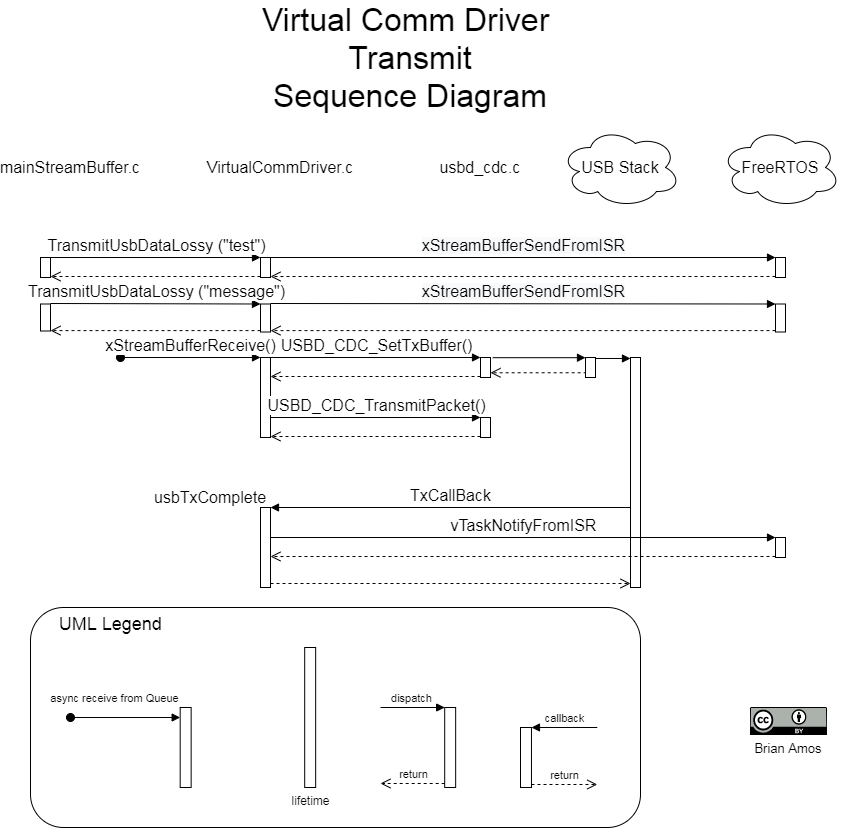

The diagram above was exported from draw.io. Its source (the exported page's mxGraphModel, read from the mxfile embedded in the PNG):
<mxGraphModel dx="2281" dy="2151" grid="1" gridSize="10" guides="1" tooltips="1" connect="1" arrows="1" fold="1" page="1" pageScale="1" pageWidth="1100" pageHeight="850" background="#ffffff" math="0" shadow="0">
  <root>
    <mxCell id="0" />
    <mxCell id="1" parent="0" />
    <mxCell id="YXSalh7_KzCeHxbTxsTM-8" value="" style="html=1;points=[];perimeter=orthogonalPerimeter;" parent="1" vertex="1">
      <mxGeometry x="390" y="160" width="10" height="20" as="geometry" />
    </mxCell>
    <mxCell id="YXSalh7_KzCeHxbTxsTM-9" value="&lt;font style=&quot;font-size: 16px&quot;&gt;TransmitUsbDataLossy (&quot;test&quot;)&lt;/font&gt;" style="html=1;verticalAlign=bottom;endArrow=block;entryX=0;entryY=0;" parent="1" target="YXSalh7_KzCeHxbTxsTM-8" edge="1">
      <mxGeometry relative="1" as="geometry">
        <mxPoint x="180" y="160" as="sourcePoint" />
      </mxGeometry>
    </mxCell>
    <mxCell id="YXSalh7_KzCeHxbTxsTM-10" value="" style="html=1;verticalAlign=bottom;endArrow=open;dashed=1;endSize=8;exitX=0;exitY=0.95;" parent="1" source="YXSalh7_KzCeHxbTxsTM-8" target="YXSalh7_KzCeHxbTxsTM-42" edge="1">
      <mxGeometry relative="1" as="geometry">
        <mxPoint x="180" y="236" as="targetPoint" />
      </mxGeometry>
    </mxCell>
    <mxCell id="YXSalh7_KzCeHxbTxsTM-13" value="VirtualCommDriver.c" style="text;html=1;strokeColor=none;fillColor=none;align=center;verticalAlign=middle;whiteSpace=wrap;rounded=0;fontSize=16;" parent="1" vertex="1">
      <mxGeometry x="390" y="60" width="40" height="20" as="geometry" />
    </mxCell>
    <mxCell id="YXSalh7_KzCeHxbTxsTM-14" value="mainStreamBuffer.c" style="text;html=1;strokeColor=none;fillColor=none;align=center;verticalAlign=middle;whiteSpace=wrap;rounded=0;fontSize=16;" parent="1" vertex="1">
      <mxGeometry x="180" y="60" width="40" height="20" as="geometry" />
    </mxCell>
    <mxCell id="YXSalh7_KzCeHxbTxsTM-15" value="usbd_cdc.c" style="text;html=1;strokeColor=none;fillColor=none;align=center;verticalAlign=middle;whiteSpace=wrap;rounded=0;fontSize=16;" parent="1" vertex="1">
      <mxGeometry x="590" y="60" width="40" height="20" as="geometry" />
    </mxCell>
    <mxCell id="YXSalh7_KzCeHxbTxsTM-16" value="USB Stack" style="ellipse;shape=cloud;whiteSpace=wrap;html=1;fontSize=16;" parent="1" vertex="1">
      <mxGeometry x="690" y="30" width="120" height="80" as="geometry" />
    </mxCell>
    <mxCell id="YXSalh7_KzCeHxbTxsTM-17" value="FreeRTOS" style="ellipse;shape=cloud;whiteSpace=wrap;html=1;fontSize=16;" parent="1" vertex="1">
      <mxGeometry x="850" y="30" width="120" height="80" as="geometry" />
    </mxCell>
    <mxCell id="YXSalh7_KzCeHxbTxsTM-24" value="" style="html=1;points=[];perimeter=orthogonalPerimeter;" parent="1" vertex="1">
      <mxGeometry x="905" y="160" width="10" height="20" as="geometry" />
    </mxCell>
    <mxCell id="YXSalh7_KzCeHxbTxsTM-25" value="&lt;span style=&quot;font-size: 16px ; text-align: left ; background-color: rgb(248 , 249 , 250)&quot;&gt;xStreamBufferSendFromISR&lt;/span&gt;" style="html=1;verticalAlign=bottom;endArrow=block;entryX=0;entryY=0;" parent="1" target="YXSalh7_KzCeHxbTxsTM-24" edge="1">
      <mxGeometry relative="1" as="geometry">
        <mxPoint x="400" y="160" as="sourcePoint" />
      </mxGeometry>
    </mxCell>
    <mxCell id="YXSalh7_KzCeHxbTxsTM-26" value="" style="html=1;verticalAlign=bottom;endArrow=open;dashed=1;endSize=8;exitX=0;exitY=0.95;" parent="1" source="YXSalh7_KzCeHxbTxsTM-24" target="YXSalh7_KzCeHxbTxsTM-8" edge="1">
      <mxGeometry relative="1" as="geometry">
        <mxPoint x="400" y="236" as="targetPoint" />
      </mxGeometry>
    </mxCell>
    <mxCell id="YXSalh7_KzCeHxbTxsTM-31" value="" style="html=1;points=[];perimeter=orthogonalPerimeter;" parent="1" vertex="1">
      <mxGeometry x="390" y="206.5" width="10" height="28" as="geometry" />
    </mxCell>
    <mxCell id="YXSalh7_KzCeHxbTxsTM-32" value="&lt;font style=&quot;font-size: 16px&quot;&gt;TransmitUsbDataLossy (&quot;message&quot;)&lt;/font&gt;" style="html=1;verticalAlign=bottom;endArrow=block;entryX=0;entryY=0;" parent="1" target="YXSalh7_KzCeHxbTxsTM-31" edge="1">
      <mxGeometry relative="1" as="geometry">
        <mxPoint x="180" y="206" as="sourcePoint" />
      </mxGeometry>
    </mxCell>
    <mxCell id="YXSalh7_KzCeHxbTxsTM-33" value="" style="html=1;verticalAlign=bottom;endArrow=open;dashed=1;endSize=8;exitX=0;exitY=0.95;" parent="1" source="YXSalh7_KzCeHxbTxsTM-31" target="YXSalh7_KzCeHxbTxsTM-43" edge="1">
      <mxGeometry relative="1" as="geometry">
        <mxPoint x="180" y="282" as="targetPoint" />
      </mxGeometry>
    </mxCell>
    <mxCell id="YXSalh7_KzCeHxbTxsTM-34" value="" style="html=1;points=[];perimeter=orthogonalPerimeter;" parent="1" vertex="1">
      <mxGeometry x="905" y="206.5" width="10" height="28" as="geometry" />
    </mxCell>
    <mxCell id="YXSalh7_KzCeHxbTxsTM-35" value="&lt;span style=&quot;font-size: 16px ; text-align: left ; background-color: rgb(248 , 249 , 250)&quot;&gt;xStreamBufferSendFromISR&lt;/span&gt;" style="html=1;verticalAlign=bottom;endArrow=block;entryX=0;entryY=0;" parent="1" target="YXSalh7_KzCeHxbTxsTM-34" edge="1">
      <mxGeometry relative="1" as="geometry">
        <mxPoint x="400" y="206" as="sourcePoint" />
      </mxGeometry>
    </mxCell>
    <mxCell id="YXSalh7_KzCeHxbTxsTM-36" value="" style="html=1;verticalAlign=bottom;endArrow=open;dashed=1;endSize=8;exitX=0;exitY=0.95;" parent="1" source="YXSalh7_KzCeHxbTxsTM-34" target="YXSalh7_KzCeHxbTxsTM-31" edge="1">
      <mxGeometry relative="1" as="geometry">
        <mxPoint x="400" y="282" as="targetPoint" />
      </mxGeometry>
    </mxCell>
    <mxCell id="YXSalh7_KzCeHxbTxsTM-37" value="" style="html=1;points=[];perimeter=orthogonalPerimeter;fontSize=16;" parent="1" vertex="1">
      <mxGeometry x="390" y="260" width="10" height="80" as="geometry" />
    </mxCell>
    <mxCell id="YXSalh7_KzCeHxbTxsTM-38" value="xStreamBufferReceive()" style="html=1;verticalAlign=bottom;startArrow=oval;endArrow=block;startSize=8;fontSize=16;" parent="1" target="YXSalh7_KzCeHxbTxsTM-37" edge="1">
      <mxGeometry relative="1" as="geometry">
        <mxPoint x="250" y="260" as="sourcePoint" />
      </mxGeometry>
    </mxCell>
    <mxCell id="YXSalh7_KzCeHxbTxsTM-39" value="" style="html=1;points=[];perimeter=orthogonalPerimeter;fontSize=16;" parent="1" vertex="1">
      <mxGeometry x="610" y="260" width="10" height="20" as="geometry" />
    </mxCell>
    <mxCell id="YXSalh7_KzCeHxbTxsTM-40" value="USBD_CDC_SetTxBuffer()" style="html=1;verticalAlign=bottom;endArrow=block;entryX=0;entryY=0;fontSize=16;" parent="1" source="YXSalh7_KzCeHxbTxsTM-37" target="YXSalh7_KzCeHxbTxsTM-39" edge="1">
      <mxGeometry relative="1" as="geometry">
        <mxPoint x="540" y="260" as="sourcePoint" />
      </mxGeometry>
    </mxCell>
    <mxCell id="YXSalh7_KzCeHxbTxsTM-41" value="" style="html=1;verticalAlign=bottom;endArrow=open;dashed=1;endSize=8;exitX=0;exitY=0.95;fontSize=16;" parent="1" source="YXSalh7_KzCeHxbTxsTM-39" target="YXSalh7_KzCeHxbTxsTM-37" edge="1">
      <mxGeometry relative="1" as="geometry">
        <mxPoint x="540" y="336" as="targetPoint" />
      </mxGeometry>
    </mxCell>
    <mxCell id="YXSalh7_KzCeHxbTxsTM-42" value="" style="html=1;points=[];perimeter=orthogonalPerimeter;fontSize=16;" parent="1" vertex="1">
      <mxGeometry x="170" y="160" width="10" height="20" as="geometry" />
    </mxCell>
    <mxCell id="YXSalh7_KzCeHxbTxsTM-43" value="" style="html=1;points=[];perimeter=orthogonalPerimeter;fontSize=16;" parent="1" vertex="1">
      <mxGeometry x="170" y="206.5" width="10" height="27" as="geometry" />
    </mxCell>
    <mxCell id="YXSalh7_KzCeHxbTxsTM-45" value="" style="html=1;verticalAlign=bottom;endArrow=block;fontSize=16;exitX=1.227;exitY=0.01;exitDx=0;exitDy=0;exitPerimeter=0;" parent="1" source="YXSalh7_KzCeHxbTxsTM-39" target="YXSalh7_KzCeHxbTxsTM-64" edge="1">
      <mxGeometry relative="1" as="geometry">
        <mxPoint x="670" y="260" as="sourcePoint" />
        <mxPoint x="740" y="260" as="targetPoint" />
      </mxGeometry>
    </mxCell>
    <mxCell id="YXSalh7_KzCeHxbTxsTM-46" value="" style="html=1;verticalAlign=bottom;endArrow=open;dashed=1;endSize=8;fontSize=16;exitX=0.115;exitY=0.763;exitDx=0;exitDy=0;exitPerimeter=0;" parent="1" source="YXSalh7_KzCeHxbTxsTM-64" target="YXSalh7_KzCeHxbTxsTM-39" edge="1">
      <mxGeometry x="-0.1438" y="-7" relative="1" as="geometry">
        <mxPoint x="615" y="338" as="targetPoint" />
        <mxPoint x="740" y="279" as="sourcePoint" />
        <mxPoint as="offset" />
      </mxGeometry>
    </mxCell>
    <mxCell id="YXSalh7_KzCeHxbTxsTM-48" value="" style="html=1;points=[];perimeter=orthogonalPerimeter;fontSize=16;" parent="1" vertex="1">
      <mxGeometry x="760" y="260" width="10" height="230" as="geometry" />
    </mxCell>
    <mxCell id="YXSalh7_KzCeHxbTxsTM-49" value="" style="html=1;points=[];perimeter=orthogonalPerimeter;fontSize=16;" parent="1" vertex="1">
      <mxGeometry x="390" y="410" width="10" height="80" as="geometry" />
    </mxCell>
    <mxCell id="YXSalh7_KzCeHxbTxsTM-50" value="TxCallBack" style="html=1;verticalAlign=bottom;endArrow=block;entryX=1;entryY=0;fontSize=16;" parent="1" source="YXSalh7_KzCeHxbTxsTM-48" target="YXSalh7_KzCeHxbTxsTM-49" edge="1">
      <mxGeometry relative="1" as="geometry">
        <mxPoint x="750" y="450" as="sourcePoint" />
      </mxGeometry>
    </mxCell>
    <mxCell id="YXSalh7_KzCeHxbTxsTM-51" value="" style="html=1;verticalAlign=bottom;endArrow=open;dashed=1;endSize=8;exitX=1;exitY=0.95;fontSize=16;" parent="1" source="YXSalh7_KzCeHxbTxsTM-49" target="YXSalh7_KzCeHxbTxsTM-48" edge="1">
      <mxGeometry relative="1" as="geometry">
        <mxPoint x="460" y="517" as="targetPoint" />
      </mxGeometry>
    </mxCell>
    <mxCell id="YXSalh7_KzCeHxbTxsTM-52" value="" style="html=1;points=[];perimeter=orthogonalPerimeter;fontSize=16;" parent="1" vertex="1">
      <mxGeometry x="905" y="440" width="10" height="20" as="geometry" />
    </mxCell>
    <mxCell id="YXSalh7_KzCeHxbTxsTM-53" value="vTaskNotifyFromISR" style="html=1;verticalAlign=bottom;endArrow=block;entryX=0;entryY=0;fontSize=16;" parent="1" source="YXSalh7_KzCeHxbTxsTM-49" target="YXSalh7_KzCeHxbTxsTM-52" edge="1">
      <mxGeometry relative="1" as="geometry">
        <mxPoint x="835" y="440" as="sourcePoint" />
      </mxGeometry>
    </mxCell>
    <mxCell id="YXSalh7_KzCeHxbTxsTM-54" value="" style="html=1;verticalAlign=bottom;endArrow=open;dashed=1;endSize=8;exitX=0;exitY=0.95;fontSize=16;" parent="1" source="YXSalh7_KzCeHxbTxsTM-52" target="YXSalh7_KzCeHxbTxsTM-49" edge="1">
      <mxGeometry relative="1" as="geometry">
        <mxPoint x="835" y="516" as="targetPoint" />
      </mxGeometry>
    </mxCell>
    <mxCell id="YXSalh7_KzCeHxbTxsTM-59" value="" style="html=1;points=[];perimeter=orthogonalPerimeter;fontSize=16;" parent="1" vertex="1">
      <mxGeometry x="610" y="320" width="10" height="20" as="geometry" />
    </mxCell>
    <mxCell id="YXSalh7_KzCeHxbTxsTM-60" value="USBD_CDC_TransmitPacket()" style="html=1;verticalAlign=bottom;endArrow=block;entryX=0;entryY=0;fontSize=16;" parent="1" source="YXSalh7_KzCeHxbTxsTM-37" target="YXSalh7_KzCeHxbTxsTM-59" edge="1">
      <mxGeometry relative="1" as="geometry">
        <mxPoint x="440" y="280" as="sourcePoint" />
      </mxGeometry>
    </mxCell>
    <mxCell id="YXSalh7_KzCeHxbTxsTM-61" value="" style="html=1;verticalAlign=bottom;endArrow=open;dashed=1;endSize=8;exitX=0;exitY=0.95;fontSize=16;" parent="1" source="YXSalh7_KzCeHxbTxsTM-59" target="YXSalh7_KzCeHxbTxsTM-37" edge="1">
      <mxGeometry relative="1" as="geometry">
        <mxPoint x="440" y="356" as="targetPoint" />
      </mxGeometry>
    </mxCell>
    <mxCell id="YXSalh7_KzCeHxbTxsTM-62" value="Virtual Comm Driver &lt;br&gt;Transmit&lt;br&gt;Sequence Diagram" style="text;html=1;strokeColor=none;fillColor=none;align=center;verticalAlign=middle;whiteSpace=wrap;rounded=0;fontSize=32;" parent="1" vertex="1">
      <mxGeometry x="380" y="-50" width="320" height="20" as="geometry" />
    </mxCell>
    <mxCell id="YXSalh7_KzCeHxbTxsTM-64" value="" style="html=1;points=[];perimeter=orthogonalPerimeter;fontSize=16;" parent="1" vertex="1">
      <mxGeometry x="715" y="260" width="10" height="20" as="geometry" />
    </mxCell>
    <mxCell id="YXSalh7_KzCeHxbTxsTM-65" value="" style="html=1;verticalAlign=bottom;endArrow=block;fontSize=16;exitX=0.948;exitY=0.049;exitDx=0;exitDy=0;exitPerimeter=0;" parent="1" source="YXSalh7_KzCeHxbTxsTM-64" target="YXSalh7_KzCeHxbTxsTM-48" edge="1">
      <mxGeometry relative="1" as="geometry">
        <mxPoint x="632.27" y="270.20000000000005" as="sourcePoint" />
        <mxPoint x="750" y="270" as="targetPoint" />
      </mxGeometry>
    </mxCell>
    <mxCell id="Tzz8FbL5iDH4UcLwkdPd-1" value="Brian Amos" style="text;html=1;strokeColor=none;fillColor=none;align=center;verticalAlign=middle;whiteSpace=wrap;rounded=0;fontSize=13;" parent="1" vertex="1">
      <mxGeometry x="848.5" y="638" width="140" height="26" as="geometry" />
    </mxCell>
    <mxCell id="Tzz8FbL5iDH4UcLwkdPd-2" value="" style="shape=image;verticalLabelPosition=bottom;labelBackgroundColor=#ffffff;verticalAlign=top;aspect=fixed;imageAspect=0;image=data:image/svg+xml,(base64 omitted: 11060 chars);fillColor=#FF0000;fontSize=18;" parent="1" vertex="1">
      <mxGeometry x="880" y="610" width="77" height="28" as="geometry" />
    </mxCell>
    <mxCell id="i9NGt-5LAUm2Lf0ZNh4x-1" value="usbTxComplete" style="text;html=1;strokeColor=none;fillColor=none;align=center;verticalAlign=middle;whiteSpace=wrap;rounded=0;fontSize=16;" parent="1" vertex="1">
      <mxGeometry x="320" y="390" width="40" height="20" as="geometry" />
    </mxCell>
    <mxCell id="k5PUlTCm3QmftmezjzWL-17" value="" style="group;align=left;" vertex="1" connectable="0" parent="1">
      <mxGeometry x="160" y="510" width="680" height="220" as="geometry" />
    </mxCell>
    <mxCell id="k5PUlTCm3QmftmezjzWL-16" value="&amp;nbsp; &amp;nbsp; &amp;nbsp; &amp;nbsp; &lt;font style=&quot;font-size: 18px&quot;&gt;UML Legend&lt;/font&gt;" style="rounded=1;whiteSpace=wrap;html=1;verticalAlign=top;align=left;" vertex="1" parent="k5PUlTCm3QmftmezjzWL-17">
      <mxGeometry width="610" height="220" as="geometry" />
    </mxCell>
    <mxCell id="k5PUlTCm3QmftmezjzWL-2" value="" style="html=1;points=[];perimeter=orthogonalPerimeter;" vertex="1" parent="k5PUlTCm3QmftmezjzWL-17">
      <mxGeometry x="149.67838709677417" y="100" width="10.96774193548387" height="80" as="geometry" />
    </mxCell>
    <mxCell id="k5PUlTCm3QmftmezjzWL-3" value="async receive from Queue" style="html=1;verticalAlign=bottom;startArrow=oval;endArrow=block;startSize=8;" edge="1" target="k5PUlTCm3QmftmezjzWL-2" parent="k5PUlTCm3QmftmezjzWL-17">
      <mxGeometry x="-0.2" y="10" relative="1" as="geometry">
        <mxPoint x="40.00096774193548" y="110" as="sourcePoint" />
        <mxPoint as="offset" />
      </mxGeometry>
    </mxCell>
    <mxCell id="k5PUlTCm3QmftmezjzWL-4" value="&lt;br&gt;&lt;br&gt;&lt;br&gt;&lt;br&gt;&lt;br&gt;&lt;br&gt;&lt;br&gt;&lt;br&gt;&lt;br&gt;&lt;br&gt;lifetime" style="html=1;points=[];perimeter=orthogonalPerimeter;verticalAlign=top;" vertex="1" parent="k5PUlTCm3QmftmezjzWL-17">
      <mxGeometry x="274.19354838709677" y="40" width="10.96774193548387" height="140" as="geometry" />
    </mxCell>
    <mxCell id="k5PUlTCm3QmftmezjzWL-7" value="" style="html=1;points=[];perimeter=orthogonalPerimeter;" vertex="1" parent="k5PUlTCm3QmftmezjzWL-17">
      <mxGeometry x="490.0003225806451" y="120" width="10.96774193548387" height="60" as="geometry" />
    </mxCell>
    <mxCell id="k5PUlTCm3QmftmezjzWL-8" value="callback" style="html=1;verticalAlign=bottom;endArrow=block;entryX=1;entryY=0;" edge="1" target="k5PUlTCm3QmftmezjzWL-7" parent="k5PUlTCm3QmftmezjzWL-17">
      <mxGeometry relative="1" as="geometry">
        <mxPoint x="566.7745161290322" y="120" as="sourcePoint" />
      </mxGeometry>
    </mxCell>
    <mxCell id="k5PUlTCm3QmftmezjzWL-9" value="return" style="html=1;verticalAlign=bottom;endArrow=open;dashed=1;endSize=8;exitX=1;exitY=0.95;" edge="1" source="k5PUlTCm3QmftmezjzWL-7" parent="k5PUlTCm3QmftmezjzWL-17">
      <mxGeometry relative="1" as="geometry">
        <mxPoint x="566.7745161290322" y="177" as="targetPoint" />
      </mxGeometry>
    </mxCell>
    <mxCell id="k5PUlTCm3QmftmezjzWL-13" value="" style="html=1;points=[];perimeter=orthogonalPerimeter;" vertex="1" parent="k5PUlTCm3QmftmezjzWL-17">
      <mxGeometry x="414.1906451612903" y="100" width="10.96774193548387" height="80" as="geometry" />
    </mxCell>
    <mxCell id="k5PUlTCm3QmftmezjzWL-14" value="dispatch" style="html=1;verticalAlign=bottom;endArrow=block;entryX=0;entryY=0;" edge="1" target="k5PUlTCm3QmftmezjzWL-13" parent="k5PUlTCm3QmftmezjzWL-17">
      <mxGeometry relative="1" as="geometry">
        <mxPoint x="349.9964516129032" y="100" as="sourcePoint" />
      </mxGeometry>
    </mxCell>
    <mxCell id="k5PUlTCm3QmftmezjzWL-15" value="return" style="html=1;verticalAlign=bottom;endArrow=open;dashed=1;endSize=8;exitX=0;exitY=0.95;" edge="1" source="k5PUlTCm3QmftmezjzWL-13" parent="k5PUlTCm3QmftmezjzWL-17">
      <mxGeometry relative="1" as="geometry">
        <mxPoint x="349.9964516129032" y="176" as="targetPoint" />
      </mxGeometry>
    </mxCell>
  </root>
</mxGraphModel>